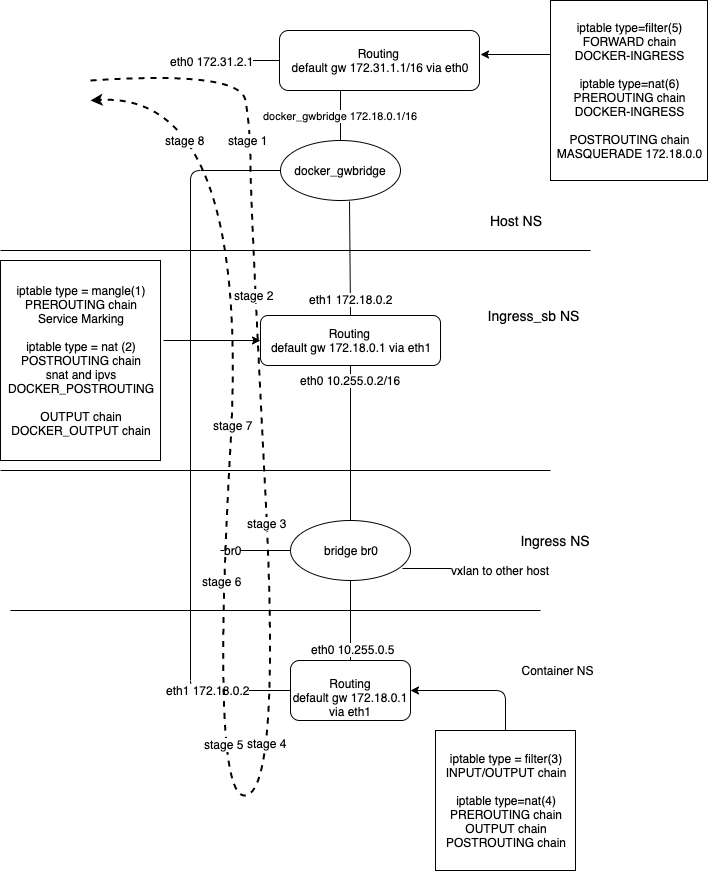

The diagram above was exported from draw.io. Its source (the exported page's mxGraphModel, read from the mxfile embedded in the PNG):
<mxGraphModel dx="1104" dy="754" grid="1" gridSize="10" guides="1" tooltips="1" connect="1" arrows="1" fold="1" page="1" pageScale="1" pageWidth="850" pageHeight="1100" math="0" shadow="0">
  <root>
    <mxCell id="0" />
    <mxCell id="1" parent="0" />
    <mxCell id="UQG9aq8qbQ9bzd0EM60G-1" value="docker_gwbridge" style="ellipse;whiteSpace=wrap;html=1;" parent="1" vertex="1">
      <mxGeometry x="380" y="170" width="120" height="60" as="geometry" />
    </mxCell>
    <mxCell id="UQG9aq8qbQ9bzd0EM60G-3" style="edgeStyle=orthogonalEdgeStyle;rounded=0;orthogonalLoop=1;jettySize=auto;html=1;exitX=0.5;exitY=1;exitDx=0;exitDy=0;" parent="1" source="UQG9aq8qbQ9bzd0EM60G-1" target="UQG9aq8qbQ9bzd0EM60G-1" edge="1">
      <mxGeometry relative="1" as="geometry" />
    </mxCell>
    <mxCell id="UQG9aq8qbQ9bzd0EM60G-5" value="" style="endArrow=none;html=1;" parent="1" edge="1">
      <mxGeometry width="50" height="50" relative="1" as="geometry">
        <mxPoint x="100" y="280" as="sourcePoint" />
        <mxPoint x="690" y="280" as="targetPoint" />
      </mxGeometry>
    </mxCell>
    <mxCell id="UQG9aq8qbQ9bzd0EM60G-7" value="&lt;font style=&quot;font-size: 14px&quot;&gt;Host NS&lt;/font&gt;" style="text;html=1;strokeColor=none;fillColor=none;align=center;verticalAlign=middle;whiteSpace=wrap;rounded=0;" parent="1" vertex="1">
      <mxGeometry x="580" y="240" width="70" height="20" as="geometry" />
    </mxCell>
    <mxCell id="UQG9aq8qbQ9bzd0EM60G-10" value="&lt;font style=&quot;font-size: 14px&quot;&gt;Ingress_sb NS&lt;/font&gt;" style="text;html=1;strokeColor=none;fillColor=none;align=center;verticalAlign=middle;whiteSpace=wrap;rounded=0;" parent="1" vertex="1">
      <mxGeometry x="580" y="330" width="105" height="30" as="geometry" />
    </mxCell>
    <mxCell id="UQG9aq8qbQ9bzd0EM60G-11" value="" style="endArrow=none;html=1;" parent="1" edge="1">
      <mxGeometry width="50" height="50" relative="1" as="geometry">
        <mxPoint x="100" y="500" as="sourcePoint" />
        <mxPoint x="650" y="500" as="targetPoint" />
      </mxGeometry>
    </mxCell>
    <mxCell id="UQG9aq8qbQ9bzd0EM60G-12" value="Routing&amp;nbsp;&lt;br&gt;default gw 172.18.0.1 via eth1&lt;br&gt;" style="rounded=1;whiteSpace=wrap;html=1;" parent="1" vertex="1">
      <mxGeometry x="360" y="345" width="180" height="50" as="geometry" />
    </mxCell>
    <mxCell id="UQG9aq8qbQ9bzd0EM60G-15" value="" style="endArrow=none;html=1;exitX=0.5;exitY=0;exitDx=0;exitDy=0;entryX=0.575;entryY=1.017;entryDx=0;entryDy=0;entryPerimeter=0;" parent="1" source="UQG9aq8qbQ9bzd0EM60G-12" target="UQG9aq8qbQ9bzd0EM60G-1" edge="1">
      <mxGeometry width="50" height="50" relative="1" as="geometry">
        <mxPoint x="100" y="570" as="sourcePoint" />
        <mxPoint x="300" y="250" as="targetPoint" />
      </mxGeometry>
    </mxCell>
    <mxCell id="UQG9aq8qbQ9bzd0EM60G-19" value="eth1 172.18.0.2" style="text;html=1;resizable=0;points=[];align=center;verticalAlign=middle;labelBackgroundColor=#ffffff;" parent="UQG9aq8qbQ9bzd0EM60G-15" vertex="1" connectable="0">
      <mxGeometry x="-0.7" relative="1" as="geometry">
        <mxPoint as="offset" />
      </mxGeometry>
    </mxCell>
    <mxCell id="UQG9aq8qbQ9bzd0EM60G-20" value="iptable type = mangle(1)&lt;br&gt;PREROUTING chain&lt;br&gt;Service Marking&lt;br&gt;&lt;br&gt;iptable type = nat (2)&lt;br&gt;POSTROUTING chain&lt;br&gt;snat and ipvs&lt;br&gt;DOCKER_POSTROUTING&lt;br&gt;&lt;br&gt;OUTPUT chain&lt;br&gt;DOCKER_OUTPUT chain" style="rounded=0;whiteSpace=wrap;html=1;" parent="1" vertex="1">
      <mxGeometry x="100" y="290" width="160" height="200" as="geometry" />
    </mxCell>
    <mxCell id="UQG9aq8qbQ9bzd0EM60G-22" value="" style="endArrow=classic;html=1;entryX=0;entryY=0.5;entryDx=0;entryDy=0;exitX=1.019;exitY=0.4;exitDx=0;exitDy=0;exitPerimeter=0;" parent="1" source="UQG9aq8qbQ9bzd0EM60G-20" target="UQG9aq8qbQ9bzd0EM60G-12" edge="1">
      <mxGeometry width="50" height="50" relative="1" as="geometry">
        <mxPoint x="100" y="570" as="sourcePoint" />
        <mxPoint x="150" y="520" as="targetPoint" />
      </mxGeometry>
    </mxCell>
    <mxCell id="UQG9aq8qbQ9bzd0EM60G-23" value="&lt;font style=&quot;font-size: 14px&quot;&gt;Ingress NS&lt;/font&gt;" style="text;html=1;strokeColor=none;fillColor=none;align=center;verticalAlign=middle;whiteSpace=wrap;rounded=0;" parent="1" vertex="1">
      <mxGeometry x="610" y="560" width="90" height="20" as="geometry" />
    </mxCell>
    <mxCell id="UQG9aq8qbQ9bzd0EM60G-24" value="" style="endArrow=none;html=1;entryX=0.5;entryY=1;entryDx=0;entryDy=0;" parent="1" target="UQG9aq8qbQ9bzd0EM60G-12" edge="1">
      <mxGeometry width="50" height="50" relative="1" as="geometry">
        <mxPoint x="450" y="560" as="sourcePoint" />
        <mxPoint x="450" y="435" as="targetPoint" />
      </mxGeometry>
    </mxCell>
    <mxCell id="UQG9aq8qbQ9bzd0EM60G-27" value="eth0 10.255.0.2/16" style="text;html=1;resizable=0;points=[];align=center;verticalAlign=middle;labelBackgroundColor=#ffffff;" parent="UQG9aq8qbQ9bzd0EM60G-24" vertex="1" connectable="0">
      <mxGeometry x="0.8303" y="1" relative="1" as="geometry">
        <mxPoint as="offset" />
      </mxGeometry>
    </mxCell>
    <mxCell id="UQG9aq8qbQ9bzd0EM60G-26" value="bridge br0" style="ellipse;whiteSpace=wrap;html=1;" parent="1" vertex="1">
      <mxGeometry x="390" y="550" width="120" height="60" as="geometry" />
    </mxCell>
    <mxCell id="UQG9aq8qbQ9bzd0EM60G-28" value="" style="endArrow=none;html=1;entryX=0.933;entryY=0.8;entryDx=0;entryDy=0;entryPerimeter=0;" parent="1" target="UQG9aq8qbQ9bzd0EM60G-26" edge="1">
      <mxGeometry width="50" height="50" relative="1" as="geometry">
        <mxPoint x="630" y="598" as="sourcePoint" />
        <mxPoint x="150" y="630" as="targetPoint" />
      </mxGeometry>
    </mxCell>
    <mxCell id="UQG9aq8qbQ9bzd0EM60G-29" value="vxlan to other host" style="text;html=1;resizable=0;points=[];align=center;verticalAlign=middle;labelBackgroundColor=#ffffff;" parent="UQG9aq8qbQ9bzd0EM60G-28" vertex="1" connectable="0">
      <mxGeometry x="-0.5158" y="1" relative="1" as="geometry">
        <mxPoint as="offset" />
      </mxGeometry>
    </mxCell>
    <mxCell id="UQG9aq8qbQ9bzd0EM60G-30" value="" style="endArrow=none;html=1;" parent="1" edge="1">
      <mxGeometry width="50" height="50" relative="1" as="geometry">
        <mxPoint x="110" y="640" as="sourcePoint" />
        <mxPoint x="640" y="640" as="targetPoint" />
      </mxGeometry>
    </mxCell>
    <mxCell id="UQG9aq8qbQ9bzd0EM60G-31" value="&lt;br&gt;Routing&lt;br&gt;default gw 172.18.0.1 via eth1" style="rounded=1;whiteSpace=wrap;html=1;" parent="1" vertex="1">
      <mxGeometry x="390" y="690" width="120" height="60" as="geometry" />
    </mxCell>
    <mxCell id="UQG9aq8qbQ9bzd0EM60G-32" value="Container NS" style="text;html=1;strokeColor=none;fillColor=none;align=center;verticalAlign=middle;whiteSpace=wrap;rounded=0;" parent="1" vertex="1">
      <mxGeometry x="615" y="690" width="85" height="20" as="geometry" />
    </mxCell>
    <mxCell id="UQG9aq8qbQ9bzd0EM60G-33" style="edgeStyle=orthogonalEdgeStyle;rounded=0;orthogonalLoop=1;jettySize=auto;html=1;exitX=0.5;exitY=1;exitDx=0;exitDy=0;" parent="1" source="UQG9aq8qbQ9bzd0EM60G-31" target="UQG9aq8qbQ9bzd0EM60G-31" edge="1">
      <mxGeometry relative="1" as="geometry" />
    </mxCell>
    <mxCell id="UQG9aq8qbQ9bzd0EM60G-34" value="" style="endArrow=none;html=1;entryX=0;entryY=0.5;entryDx=0;entryDy=0;" parent="1" target="UQG9aq8qbQ9bzd0EM60G-26" edge="1">
      <mxGeometry width="50" height="50" relative="1" as="geometry">
        <mxPoint x="320" y="580" as="sourcePoint" />
        <mxPoint x="150" y="770" as="targetPoint" />
      </mxGeometry>
    </mxCell>
    <mxCell id="UQG9aq8qbQ9bzd0EM60G-35" value="br0" style="text;html=1;resizable=0;points=[];align=center;verticalAlign=middle;labelBackgroundColor=#ffffff;" parent="UQG9aq8qbQ9bzd0EM60G-34" vertex="1" connectable="0">
      <mxGeometry x="-0.6571" y="1" relative="1" as="geometry">
        <mxPoint as="offset" />
      </mxGeometry>
    </mxCell>
    <mxCell id="UQG9aq8qbQ9bzd0EM60G-36" value="" style="endArrow=none;html=1;entryX=0.5;entryY=1;entryDx=0;entryDy=0;exitX=0.5;exitY=0;exitDx=0;exitDy=0;" parent="1" source="UQG9aq8qbQ9bzd0EM60G-31" target="UQG9aq8qbQ9bzd0EM60G-26" edge="1">
      <mxGeometry width="50" height="50" relative="1" as="geometry">
        <mxPoint x="100" y="820" as="sourcePoint" />
        <mxPoint x="150" y="770" as="targetPoint" />
      </mxGeometry>
    </mxCell>
    <mxCell id="UQG9aq8qbQ9bzd0EM60G-37" value="eth0 10.255.0.5" style="text;html=1;resizable=0;points=[];align=center;verticalAlign=middle;labelBackgroundColor=#ffffff;" parent="UQG9aq8qbQ9bzd0EM60G-36" vertex="1" connectable="0">
      <mxGeometry x="-0.6889" y="-2" relative="1" as="geometry">
        <mxPoint as="offset" />
      </mxGeometry>
    </mxCell>
    <mxCell id="UQG9aq8qbQ9bzd0EM60G-38" value="" style="endArrow=none;html=1;entryX=0;entryY=0.5;entryDx=0;entryDy=0;exitX=0;exitY=0.5;exitDx=0;exitDy=0;" parent="1" source="UQG9aq8qbQ9bzd0EM60G-1" target="UQG9aq8qbQ9bzd0EM60G-31" edge="1">
      <mxGeometry width="50" height="50" relative="1" as="geometry">
        <mxPoint x="100" y="820" as="sourcePoint" />
        <mxPoint x="150" y="770" as="targetPoint" />
        <Array as="points">
          <mxPoint x="290" y="200" />
          <mxPoint x="290" y="720" />
        </Array>
      </mxGeometry>
    </mxCell>
    <mxCell id="UQG9aq8qbQ9bzd0EM60G-41" value="eth1 172.18.0.2" style="text;html=1;resizable=0;points=[];align=center;verticalAlign=middle;labelBackgroundColor=#ffffff;" parent="UQG9aq8qbQ9bzd0EM60G-38" vertex="1" connectable="0">
      <mxGeometry x="0.7634" y="1" relative="1" as="geometry">
        <mxPoint x="1" as="offset" />
      </mxGeometry>
    </mxCell>
    <mxCell id="UQG9aq8qbQ9bzd0EM60G-43" value="iptable type = filter(3)&lt;br&gt;INPUT/OUTPUT chain&lt;br&gt;&lt;br&gt;iptable type=nat(4)&lt;br&gt;PREROUTING chain&lt;br&gt;OUTPUT chain&lt;br&gt;POSTROUTING chain&lt;br&gt;" style="whiteSpace=wrap;html=1;aspect=fixed;" parent="1" vertex="1">
      <mxGeometry x="535" y="760" width="140" height="140" as="geometry" />
    </mxCell>
    <mxCell id="UQG9aq8qbQ9bzd0EM60G-45" value="" style="endArrow=classic;html=1;entryX=1;entryY=0.5;entryDx=0;entryDy=0;exitX=0.5;exitY=0;exitDx=0;exitDy=0;" parent="1" source="UQG9aq8qbQ9bzd0EM60G-43" target="UQG9aq8qbQ9bzd0EM60G-31" edge="1">
      <mxGeometry width="50" height="50" relative="1" as="geometry">
        <mxPoint x="100" y="970" as="sourcePoint" />
        <mxPoint x="150" y="920" as="targetPoint" />
        <Array as="points">
          <mxPoint x="605" y="720" />
        </Array>
      </mxGeometry>
    </mxCell>
    <mxCell id="UQG9aq8qbQ9bzd0EM60G-46" value="Routing&amp;nbsp;&lt;br&gt;default gw 172.31.1.1/16 via eth0" style="rounded=1;whiteSpace=wrap;html=1;" parent="1" vertex="1">
      <mxGeometry x="379" y="60" width="200" height="60" as="geometry" />
    </mxCell>
    <mxCell id="UQG9aq8qbQ9bzd0EM60G-47" value="docker_gwbridge 172.18.0.1/16" style="endArrow=none;html=1;exitX=0.5;exitY=0;exitDx=0;exitDy=0;" parent="1" source="UQG9aq8qbQ9bzd0EM60G-1" edge="1">
      <mxGeometry width="50" height="50" relative="1" as="geometry">
        <mxPoint x="390" y="170" as="sourcePoint" />
        <mxPoint x="440" y="120" as="targetPoint" />
      </mxGeometry>
    </mxCell>
    <mxCell id="UQG9aq8qbQ9bzd0EM60G-49" value="" style="endArrow=none;html=1;entryX=0;entryY=0.5;entryDx=0;entryDy=0;" parent="1" target="UQG9aq8qbQ9bzd0EM60G-46" edge="1">
      <mxGeometry width="50" height="50" relative="1" as="geometry">
        <mxPoint x="300" y="90" as="sourcePoint" />
        <mxPoint x="170" y="100" as="targetPoint" />
      </mxGeometry>
    </mxCell>
    <mxCell id="UQG9aq8qbQ9bzd0EM60G-50" value="eth0 172.31.2.1" style="text;html=1;resizable=0;points=[];align=center;verticalAlign=middle;labelBackgroundColor=#ffffff;" parent="UQG9aq8qbQ9bzd0EM60G-49" vertex="1" connectable="0">
      <mxGeometry x="-0.725" relative="1" as="geometry">
        <mxPoint as="offset" />
      </mxGeometry>
    </mxCell>
    <mxCell id="UQG9aq8qbQ9bzd0EM60G-52" value="iptable type=filter(5)&lt;br&gt;FORWARD chain&lt;br&gt;DOCKER-INGRESS&lt;br&gt;&lt;br&gt;iptable type=nat(6)&lt;br&gt;PREROUTING chain&lt;br&gt;DOCKER-INGRESS&lt;br&gt;&lt;br&gt;POSTROUTING chain&lt;br&gt;MASQUERADE 172.18.0.0" style="rounded=0;whiteSpace=wrap;html=1;" parent="1" vertex="1">
      <mxGeometry x="650" y="30" width="157" height="180" as="geometry" />
    </mxCell>
    <mxCell id="UQG9aq8qbQ9bzd0EM60G-53" value="" style="endArrow=classic;html=1;exitX=0;exitY=0.3;exitDx=0;exitDy=0;exitPerimeter=0;" parent="1" source="UQG9aq8qbQ9bzd0EM60G-52" edge="1">
      <mxGeometry width="50" height="50" relative="1" as="geometry">
        <mxPoint x="580" y="150" as="sourcePoint" />
        <mxPoint x="580" y="84" as="targetPoint" />
      </mxGeometry>
    </mxCell>
    <mxCell id="UQG9aq8qbQ9bzd0EM60G-56" value="" style="curved=1;endArrow=classic;html=1;strokeColor=#000000;dashed=1;strokeWidth=2;" parent="1" edge="1">
      <mxGeometry width="50" height="50" relative="1" as="geometry">
        <mxPoint x="190" y="110" as="sourcePoint" />
        <mxPoint x="190" y="130" as="targetPoint" />
        <Array as="points">
          <mxPoint x="340" y="100" />
          <mxPoint x="350" y="160" />
          <mxPoint x="350" y="230" />
          <mxPoint x="380" y="820" />
          <mxPoint x="310" y="830" />
          <mxPoint x="350" y="120" />
        </Array>
      </mxGeometry>
    </mxCell>
    <mxCell id="UQG9aq8qbQ9bzd0EM60G-57" value="stage 1&amp;nbsp;" style="text;html=1;resizable=0;points=[];align=center;verticalAlign=middle;labelBackgroundColor=#ffffff;" parent="UQG9aq8qbQ9bzd0EM60G-56" vertex="1" connectable="0">
      <mxGeometry x="-0.7562" y="-1" relative="1" as="geometry">
        <mxPoint as="offset" />
      </mxGeometry>
    </mxCell>
    <mxCell id="UQG9aq8qbQ9bzd0EM60G-58" value="stage 2" style="text;html=1;resizable=0;points=[];align=center;verticalAlign=middle;labelBackgroundColor=#ffffff;" parent="UQG9aq8qbQ9bzd0EM60G-56" vertex="1" connectable="0">
      <mxGeometry x="-0.5853" y="-2" relative="1" as="geometry">
        <mxPoint as="offset" />
      </mxGeometry>
    </mxCell>
    <mxCell id="UQG9aq8qbQ9bzd0EM60G-59" value="stage 3" style="text;html=1;resizable=0;points=[];align=center;verticalAlign=middle;labelBackgroundColor=#ffffff;" parent="UQG9aq8qbQ9bzd0EM60G-56" vertex="1" connectable="0">
      <mxGeometry x="-0.3346" relative="1" as="geometry">
        <mxPoint as="offset" />
      </mxGeometry>
    </mxCell>
    <mxCell id="UQG9aq8qbQ9bzd0EM60G-60" value="stage 4" style="text;html=1;resizable=0;points=[];align=center;verticalAlign=middle;labelBackgroundColor=#ffffff;" parent="UQG9aq8qbQ9bzd0EM60G-56" vertex="1" connectable="0">
      <mxGeometry x="-0.0912" y="-12" relative="1" as="geometry">
        <mxPoint as="offset" />
      </mxGeometry>
    </mxCell>
    <mxCell id="UQG9aq8qbQ9bzd0EM60G-61" value="stage 5" style="text;html=1;resizable=0;points=[];align=center;verticalAlign=middle;labelBackgroundColor=#ffffff;" parent="UQG9aq8qbQ9bzd0EM60G-56" vertex="1" connectable="0">
      <mxGeometry x="0.1028" y="-10" relative="1" as="geometry">
        <mxPoint as="offset" />
      </mxGeometry>
    </mxCell>
    <mxCell id="UQG9aq8qbQ9bzd0EM60G-62" value="stage 6" style="text;html=1;resizable=0;points=[];align=center;verticalAlign=middle;labelBackgroundColor=#ffffff;" parent="UQG9aq8qbQ9bzd0EM60G-56" vertex="1" connectable="0">
      <mxGeometry x="0.281" y="1" relative="1" as="geometry">
        <mxPoint as="offset" />
      </mxGeometry>
    </mxCell>
    <mxCell id="UQG9aq8qbQ9bzd0EM60G-63" value="stage 7" style="text;html=1;resizable=0;points=[];align=center;verticalAlign=middle;labelBackgroundColor=#ffffff;" parent="UQG9aq8qbQ9bzd0EM60G-56" vertex="1" connectable="0">
      <mxGeometry x="0.4545" y="-1" relative="1" as="geometry">
        <mxPoint as="offset" />
      </mxGeometry>
    </mxCell>
    <mxCell id="UQG9aq8qbQ9bzd0EM60G-64" value="stage 8" style="text;html=1;resizable=0;points=[];align=center;verticalAlign=middle;labelBackgroundColor=#ffffff;" parent="UQG9aq8qbQ9bzd0EM60G-56" vertex="1" connectable="0">
      <mxGeometry x="-0.7683" y="-67" relative="1" as="geometry">
        <mxPoint as="offset" />
      </mxGeometry>
    </mxCell>
  </root>
</mxGraphModel>